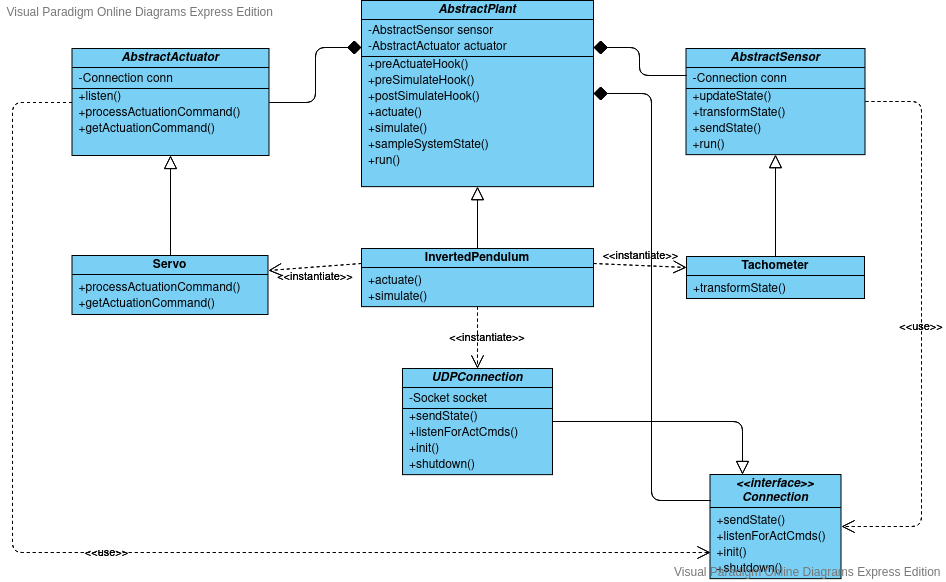

The diagram above was exported from draw.io. Its source (the exported page's mxGraphModel, read from the mxfile embedded in the PNG):
<mxGraphModel version="20200423" sfct="EJoFNdSC93U5qKfTbDLgO2VzsPhy6mc4BjaAXIurWp0tYlwRiZxM8G7ke1nQHv" diagramType="ClassDiagram" vpId="YqJ2xU6ECXw6ygEB" gridEnabled="false" gridColor="#e0e0e0" gridSize="10" backgroundColor="#ffffff" guidesEnabled="true" pageVisible="true" page="1" pageWidth="850" pageHeight="1100" connectionArrowsEnabled="true" connectionPointsEnabled="true" mathEnabled="false" shadowVisible="false">
  <root>
    <UserObject label="" modelVpId="3KJ2xU6ECXw6ygD9" vpId="3KJ2xU6ECXw6ygD." id="0">
      <mxCell />
    </UserObject>
    <UserObject label="" modelVpId="PKJ2xU6ECXw6ygD_" vpId="PKJ2xU6ECXw6ygEA" id="1">
      <mxCell parent="0" />
    </UserObject>
    <UserObject label="AbstractPlant" vpId="xKJ2xU6ECXw6ygAH" modelVpId="xKJ2xU6ECXw6ygAI" id="2">
      <attributes>
        <Attribute signature="-AbstractSensor sensor" vpId="5KJ2xU6ECXw6ygAb" modelVpId="5KJ2xU6ECXw6ygAc" />
        <Attribute signature="-AbstractActuator actuator" vpId="5KJ2xU6ECXw6ygAd" modelVpId="5KJ2xU6ECXw6ygAe" />
      </attributes>
      <operations>
        <Operation signature="+preActuateHook()" vpId="5KJ2xU6ECXw6ygAf" modelVpId="5KJ2xU6ECXw6ygAg" />
        <Operation signature="+preSimulateHook()" vpId="5KJ2xU6ECXw6ygAh" modelVpId="5KJ2xU6ECXw6ygAi" />
        <Operation signature="+postSimulateHook()" vpId="5KJ2xU6ECXw6ygAj" modelVpId="5KJ2xU6ECXw6ygAk" />
        <Operation signature="+actuate()" vpId="5KJ2xU6ECXw6ygAl" modelVpId="5KJ2xU6ECXw6ygAm" />
        <Operation signature="+simulate()" vpId="5KJ2xU6ECXw6ygAn" modelVpId="5KJ2xU6ECXw6ygAo" />
        <Operation vpId="5KJ2xU6ECXw6ygAp" modelVpId="5KJ2xU6ECXw6ygAq" signature="+sampleSystemState()" />
        <Operation signature="+run()" vpId="FKJ2xU6ECXw6ygAr" modelVpId="FKJ2xU6ECXw6ygAs" />
      </operations>
      <mxCell style="shape=oIhYY;fillColor=#7ACFF5;verticalAlign=top;spacingTop=-6;fontStyle=2" vertex="1" parent="1">
        <mxGeometry x="208" y="77" width="232" height="186.13793945312503" as="geometry" />
      </mxCell>
    </UserObject>
    <UserObject label="InvertedPendulum" vpId="VKJ2xU6ECXw6ygBB" modelVpId="VKJ2xU6ECXw6ygBC" id="12">
      <operations>
        <Operation signature="+actuate()" vpId="VKJ2xU6ECXw6ygBH" modelVpId="VKJ2xU6ECXw6ygBI" />
        <Operation signature="+simulate()" vpId="1KJ2xU6ECXw6ygBJ" modelVpId="1KJ2xU6ECXw6ygBK" />
      </operations>
      <mxCell style="shape=oIhYY;fillColor=#7ACFF5;verticalAlign=top;spacingTop=-6" vertex="1" parent="1">
        <mxGeometry x="208" y="325" width="232" height="58.137914197198164" as="geometry" />
      </mxCell>
    </UserObject>
    <UserObject label="" vpId="1KJ2xU6ECXw6ygBP" modelVpId="1KJ2xU6ECXw6ygBQ" id="15">
      <mxCell style="shape=ScrcthIaMhlaWr;entryX=0.5;entryY=0;entryDx=0;entryDy=0;edgeStyle=orthogonalEdgeStyle;" edge="1" source="2" target="12" parent="1">
        <mxGeometry relative="1" as="geometry">
          <mxPoint x="324" y="294" as="edgeLabelOffset" />
        </mxGeometry>
        <Array as="absPoints">
          <mxPoint x="324" y="263" />
          <mxPoint x="324" y="325" />
        </Array>
      </mxCell>
    </UserObject>
    <UserObject label="AbstractSensor" vpId="1KJ2xU6ECXw6ygBT" modelVpId="1KJ2xU6ECXw6ygBU" id="16">
      <operations>
        <Operation vpId="tKJ2xU6ECXw6ygBh" modelVpId="tKJ2xU6ECXw6ygBi" signature="+updateState()" />
        <Operation signature="+transformState()" vpId="tKJ2xU6ECXw6ygBj" modelVpId="tKJ2xU6ECXw6ygBk" />
        <Operation signature="+sendState()" vpId="tKJ2xU6ECXw6ygBl" modelVpId="tKJ2xU6ECXw6ygBm" />
        <Operation signature="+run()" vpId="tKJ2xU6ECXw6ygBn" modelVpId="tKJ2xU6ECXw6ygBo" />
      </operations>
      <attributes>
        <Attribute signature="-Connection conn" vpId="tKJ2xU6ECXw6ygBf" modelVpId="tKJ2xU6ECXw6ygBg" />
      </attributes>
      <mxCell style="shape=oIhYY;fillColor=#7ACFF5;verticalAlign=top;spacingTop=-6;fontStyle=2" vertex="1" parent="1">
        <mxGeometry x="532.5" y="125" width="179" height="106.1379226158405" as="geometry" />
      </mxCell>
    </UserObject>
    <UserObject label="" vpId="dKJ2xU6ECXw6ygBz" modelVpId="dKJ2xU6ECXw6ygB0" id="22">
      <fromEnd aggregationKind="Composited" />
      <mxCell style="shape=EYYW6ahlaWr;exitX=1;exitY=0.25;exitDx=0;exitDy=0;entryX=0;entryY=0.25;entryDx=0;entryDy=0;edgeStyle=orthogonalEdgeStyle;" edge="1" source="2" target="16" parent="1">
        <mxGeometry relative="1" as="geometry">
          <mxPoint x="486" y="139" as="edgeLabelOffset" />
        </mxGeometry>
        <Array as="absPoints">
          <mxPoint x="440" y="124" />
          <mxPoint x="486" y="124" />
          <mxPoint x="486" y="152" />
          <mxPoint x="533" y="152" />
        </Array>
      </mxCell>
    </UserObject>
    <UserObject label="Tachometer" vpId="dKJ2xU6ECXw6ygB3" modelVpId="dKJ2xU6ECXw6ygB4" id="23">
      <operations>
        <Operation signature="+transformState()" vpId="9KJ2xU6ECXw6ygB7" modelVpId="9KJ2xU6ECXw6ygB8" />
      </operations>
      <mxCell style="shape=oIhYY;fillColor=#7ACFF5;verticalAlign=top;spacingTop=-6;fontStyle=0" vertex="1" parent="1">
        <mxGeometry x="533" y="333" width="178" height="42" as="geometry" />
      </mxCell>
    </UserObject>
    <UserObject label="" vpId="9KJ2xU6ECXw6ygB_" modelVpId="9KJ2xU6ECXw6ygCA" id="25">
      <mxCell style="shape=ScrcthIaMhlaWr;edgeStyle=orthogonalEdgeStyle;" edge="1" source="16" target="23" parent="1">
        <mxGeometry relative="1" as="geometry">
          <mxPoint x="622" y="282" as="edgeLabelOffset" />
        </mxGeometry>
        <Array as="absPoints">
          <mxPoint x="622" y="231" />
          <mxPoint x="622" y="333" />
        </Array>
      </mxCell>
    </UserObject>
    <UserObject label="AbstractActuator" vpId="9KJ2xU6ECXw6ygCD" modelVpId="9KJ2xU6ECXw6ygCE" id="26">
      <operations>
        <Operation signature="+listen()" vpId="DKJ2xU6ECXw6ygCP" modelVpId="DKJ2xU6ECXw6ygCQ" />
        <Operation signature="+processActuationCommand()" vpId="DKJ2xU6ECXw6ygCR" modelVpId="DKJ2xU6ECXw6ygCS" />
        <Operation signature="+getActuationCommand()" vpId="DKJ2xU6ECXw6ygCT" modelVpId="DKJ2xU6ECXw6ygCU" />
      </operations>
      <attributes>
        <Attribute signature="-Connection conn" vpId="DKJ2xU6ECXw6ygCN" modelVpId="DKJ2xU6ECXw6ygCO" />
      </attributes>
      <mxCell style="shape=oIhYY;fillColor=#7ACFF5;verticalAlign=top;spacingTop=-6;fontStyle=2" vertex="1" parent="1">
        <mxGeometry x="-81.5" y="125" width="197" height="107" as="geometry" />
      </mxCell>
    </UserObject>
    <UserObject label="" vpId="jKJ2xU6ECXw6ygCd" modelVpId="jKJ2xU6ECXw6ygCe" id="31">
      <fromEnd aggregationKind="Composited" />
      <mxCell style="shape=EYYW6ahlaWr;exitX=0;exitY=0.25;exitDx=0;exitDy=0;entryX=1;entryY=0.5;entryDx=0;entryDy=0;edgeStyle=orthogonalEdgeStyle;" edge="1" source="2" target="26" parent="1">
        <mxGeometry relative="1" as="geometry">
          <mxPoint x="162" y="152" as="edgeLabelOffset" />
        </mxGeometry>
        <Array as="absPoints">
          <mxPoint x="208" y="124" />
          <mxPoint x="162" y="124" />
          <mxPoint x="162" y="179" />
          <mxPoint x="116" y="179" />
        </Array>
      </mxCell>
    </UserObject>
    <UserObject label="Servo" vpId="jKJ2xU6ECXw6ygCh" modelVpId="jKJ2xU6ECXw6ygCi" id="32">
      <operations>
        <Operation signature="+processActuationCommand()" vpId="jKJ2xU6ECXw6ygCn" modelVpId="jKJ2xU6ECXw6ygCo" />
        <Operation signature="+getActuationCommand()" vpId="jKJ2xU6ECXw6ygCp" modelVpId="jKJ2xU6ECXw6ygCq" />
      </operations>
      <mxCell style="shape=oIhYY;fillColor=#7ACFF5;verticalAlign=top;spacingTop=-6;fontStyle=0" vertex="1" parent="1">
        <mxGeometry x="-81.5" y="332" width="196" height="59" as="geometry" />
      </mxCell>
    </UserObject>
    <UserObject label="" vpId="jKJ2xU6ECXw6ygCv" modelVpId="jKJ2xU6ECXw6ygCw" id="35">
      <mxCell style="shape=ScrcthIaMhlaWr;edgeStyle=orthogonalEdgeStyle;" edge="1" source="26" target="32" parent="1">
        <mxGeometry relative="1" as="geometry">
          <mxPoint x="17" y="282" as="edgeLabelOffset" />
        </mxGeometry>
        <Array as="absPoints">
          <mxPoint x="17" y="232" />
          <mxPoint x="17" y="282" />
          <mxPoint x="17" y="332" />
        </Array>
      </mxCell>
    </UserObject>
    <UserObject label="" vpId="jKJ2xU6ECXw6ygCx" modelVpId="jKJ2xU6ECXw6ygCy" id="36">
      <stereotypes>
        <Stereotype name="instantiate" />
      </stereotypes>
      <mxCell style="shape=Fcpcrmcr6x;entryX=1;entryY=0.25;entryDx=0;entryDy=0;exitX=0;exitY=0.25;exitDx=0;exitDy=0;" edge="1" source="12" target="32" parent="1">
        <mxGeometry y="10" width="100" relative="1" as="geometry">
          <mxPoint x="108" y="354.06895709859907" as="sourcePoint" />
          <mxPoint x="108" y="354.06895709859907" as="targetPoint" />
          <mxPoint x="162" y="353" as="edgeLabelOffset" />
        </mxGeometry>
        <Array as="absPoints">
          <mxPoint x="208" y="340" />
          <mxPoint x="115" y="347" />
        </Array>
      </mxCell>
    </UserObject>
    <UserObject label="" vpId="jKJ2xU6ECXw6ygCz" modelVpId="jKJ2xU6ECXw6ygC0" id="37">
      <stereotypes>
        <Stereotype name="instantiate" />
      </stereotypes>
      <mxCell style="shape=Fcpcrmcr6x;entryX=0;entryY=0.25;entryDx=0;entryDy=0;exitX=1;exitY=0.25;exitDx=0;exitDy=0;" edge="1" source="12" target="23" parent="1">
        <mxGeometry y="10" width="100" relative="1" as="geometry">
          <mxPoint x="440" y="354.06895709859907" as="sourcePoint" />
          <mxPoint x="540" y="354.06895709859907" as="targetPoint" />
          <mxPoint x="487" y="332" as="edgeLabelOffset" />
        </mxGeometry>
        <Array as="absPoints">
          <mxPoint x="440" y="340" />
          <mxPoint x="533" y="344" />
        </Array>
      </mxCell>
    </UserObject>
    <UserObject label="&lt;&lt;interface&gt;&gt;&#10;Connection" vpId="TKJ2xU6ECXw6ygC3" modelVpId="TKJ2xU6ECXw6ygC4" id="38">
      <operations>
        <Operation vpId="zKJ2xU6ECXw6ygDB" modelVpId="zKJ2xU6ECXw6ygDC" signature="+sendState()" />
        <Operation vpId="zKJ2xU6ECXw6ygDD" modelVpId="zKJ2xU6ECXw6ygDE" signature="+listenForActCmds()" />
        <Operation vpId="zKJ2xU6ECXw6ygDF" modelVpId="zKJ2xU6ECXw6ygDG" signature="+init()" />
        <Operation signature="+shutdown()" vpId="zKJ2xU6ECXw6ygDH" modelVpId="zKJ2xU6ECXw6ygDI" />
      </operations>
      <mxCell style="shape=oIhYY;fillColor=#7ACFF5;verticalAlign=top;spacingTop=-6;fontStyle=2" vertex="1" parent="1">
        <mxGeometry x="556.5" y="551" width="131" height="104.13789735991375" as="geometry" />
      </mxCell>
    </UserObject>
    <UserObject label="UDPConnection" vpId="LKJ2xU6ECXw6ygDT" modelVpId="LKJ2xU6ECXw6ygDU" id="43">
      <operations>
        <Operation signature="+sendState()" vpId="rKJ2xU6ECXw6ygDh" modelVpId="rKJ2xU6ECXw6ygDi" />
        <Operation signature="+listenForActCmds()" vpId="rKJ2xU6ECXw6ygDj" modelVpId="rKJ2xU6ECXw6ygDk" />
        <Operation signature="+init()" vpId="rKJ2xU6ECXw6ygDl" modelVpId="rKJ2xU6ECXw6ygDm" />
        <Operation vpId="rKJ2xU6ECXw6ygDn" modelVpId="rKJ2xU6ECXw6ygDo" signature="+shutdown()" />
      </operations>
      <attributes>
        <Attribute signature="-Socket socket" vpId="rKJ2xU6ECXw6ygDf" modelVpId="rKJ2xU6ECXw6ygDg" />
      </attributes>
      <mxCell style="shape=oIhYY;fillColor=#7ACFF5;verticalAlign=top;spacingTop=-6;fontStyle=2" vertex="1" parent="1">
        <mxGeometry x="249" y="445" width="150" height="106.13789735991409" as="geometry" />
      </mxCell>
    </UserObject>
    <UserObject label="" vpId="bKJ2xU6ECXw6ygDz" modelVpId="bKJ2xU6ECXw6ygD0" id="49">
      <mxCell style="shape=ScrcthIaMhlaWr;edgeStyle=orthogonalEdgeStyle;exitX=0.25;exitY=0;exitDx=0;exitDy=0;" edge="1" source="38" target="43" parent="1">
        <mxGeometry relative="1" as="geometry">
          <mxPoint x="520" y="498" as="edgeLabelOffset" />
        </mxGeometry>
        <Array as="absPoints">
          <mxPoint x="589" y="551" />
          <mxPoint x="589" y="498" />
          <mxPoint x="399" y="498" />
        </Array>
      </mxCell>
    </UserObject>
    <UserObject label="" vpId="bKJ2xU6ECXw6ygD1" modelVpId="bKJ2xU6ECXw6ygD2" id="50">
      <stereotypes>
        <Stereotype name="instantiate" />
      </stereotypes>
      <mxCell style="shape=Fcpcrmcr6x;entryX=0.5;entryY=0;entryDx=0;entryDy=0;" edge="1" source="12" target="43" parent="1">
        <mxGeometry y="10" width="100" relative="1" as="geometry">
          <mxPoint x="324" y="-23" as="sourcePoint" />
          <mxPoint x="324" y="-23" as="targetPoint" />
          <mxPoint x="334" y="414" as="edgeLabelOffset" />
        </mxGeometry>
        <Array as="absPoints">
          <mxPoint x="324" y="383" />
          <mxPoint x="324" y="445" />
        </Array>
      </mxCell>
    </UserObject>
    <UserObject label="" vpId="bKJ2xU6ECXw6ygD3" modelVpId="bKJ2xU6ECXw6ygD4" id="51">
      <fromEnd aggregationKind="Composited" />
      <mxCell style="shape=EYYW6ahlaWr;exitX=1;exitY=0.5;exitDx=0;exitDy=0;entryX=0;entryY=0.25;entryDx=0;entryDy=0;edgeStyle=orthogonalEdgeStyle;" edge="1" source="2" target="38" parent="1">
        <mxGeometry relative="1" as="geometry">
          <mxPoint x="498" y="374" as="edgeLabelOffset" />
        </mxGeometry>
        <Array as="absPoints">
          <mxPoint x="440" y="170" />
          <mxPoint x="498" y="170" />
          <mxPoint x="498" y="577" />
          <mxPoint x="557" y="577" />
        </Array>
      </mxCell>
    </UserObject>
    <UserObject label="" vpId="bKJ2xU6ECXw6ygD5" modelVpId="bKJ2xU6ECXw6ygD6" id="52">
      <mxCell style="shape=OYhBc;entryX=0;entryY=0.75;entryDx=0;entryDy=0;edgeStyle=orthogonalEdgeStyle;" edge="1" source="26" target="38" parent="1">
        <mxGeometry relative="1" as="geometry">
          <mxPoint x="-46" y="629" as="edgeLabelOffset" />
          <Array as="points">
            <mxPoint x="-141" y="179" />
            <mxPoint x="-141" y="629" />
          </Array>
        </mxGeometry>
        <Array as="absPoints">
          <mxPoint x="-81" y="179" />
          <mxPoint x="-141" y="179" />
          <mxPoint x="-141" y="629" />
          <mxPoint x="557" y="629" />
        </Array>
      </mxCell>
    </UserObject>
    <UserObject label="" vpId="bKJ2xU6ECXw6ygD7" modelVpId="bKJ2xU6ECXw6ygD8" id="53">
      <mxCell style="shape=OYhBc;entryX=1;entryY=0.5;entryDx=0;entryDy=0;edgeStyle=orthogonalEdgeStyle;exitX=1;exitY=0.5;exitDx=0;exitDy=0;" edge="1" source="16" target="38" parent="1">
        <mxGeometry relative="1" as="geometry">
          <mxPoint x="768" y="403" as="edgeLabelOffset" />
          <Array as="points">
            <mxPoint x="768" y="178" />
            <mxPoint x="768" y="603" />
          </Array>
        </mxGeometry>
        <Array as="absPoints">
          <mxPoint x="712" y="178" />
          <mxPoint x="768" y="178" />
          <mxPoint x="768" y="603" />
          <mxPoint x="688" y="603" />
        </Array>
      </mxCell>
    </UserObject>
  </root>
  <PaletteTabs>
    <Item tab="palette-tab-shapes" />
  </PaletteTabs>
  <LibraryIds>
    <Item id="280028e2-13f2-4311-8417-e07d5596d9b6" />
  </LibraryIds>
</mxGraphModel>